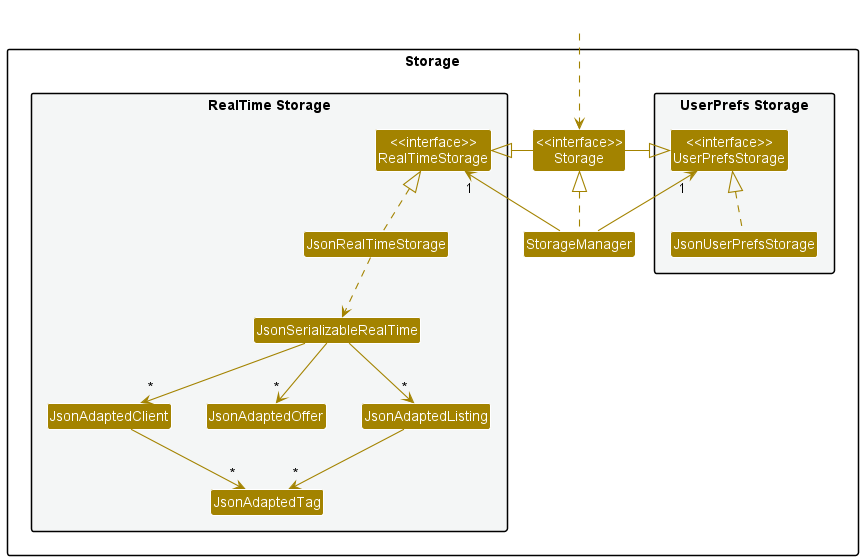

The diagram above was rendered by PlantUML. Its source (embedded in the PNG):
@startuml
!include style.puml
skinparam arrowThickness 1.1
skinparam arrowColor STORAGE_COLOR
skinparam classBackgroundColor STORAGE_COLOR

package Storage{

package "UserPrefs Storage" #F4F6F6{
Class "<<interface>>\nUserPrefsStorage" as UserPrefsStorage
Class JsonUserPrefsStorage
}

Class "<<interface>>\nStorage" as Storage
Class StorageManager

package "RealTime Storage" #F4F6F6{
Class "<<interface>>\nRealTimeStorage" as RealTimeStorage
Class JsonRealTimeStorage
Class JsonSerializableRealTime
Class JsonAdaptedClient
Class JsonAdaptedTag
Class JsonAdaptedOffer
Class JsonAdaptedListing
}

}

Class HiddenOutside #FFFFFF
HiddenOutside ..> Storage

StorageManager .up.|> Storage
StorageManager -up-> "1" UserPrefsStorage
StorageManager -up-> "1" RealTimeStorage

Storage -left-|> UserPrefsStorage
Storage -right-|> RealTimeStorage

JsonUserPrefsStorage .up.|> UserPrefsStorage
JsonRealTimeStorage .up.|> RealTimeStorage
JsonRealTimeStorage ..> JsonSerializableRealTime
JsonSerializableRealTime --> "*" JsonAdaptedClient
JsonSerializableRealTime --> "*" JsonAdaptedOffer
JsonSerializableRealTime --> "*" JsonAdaptedListing
JsonAdaptedClient --> "*" JsonAdaptedTag
JsonAdaptedListing --> "*" JsonAdaptedTag

@enduml